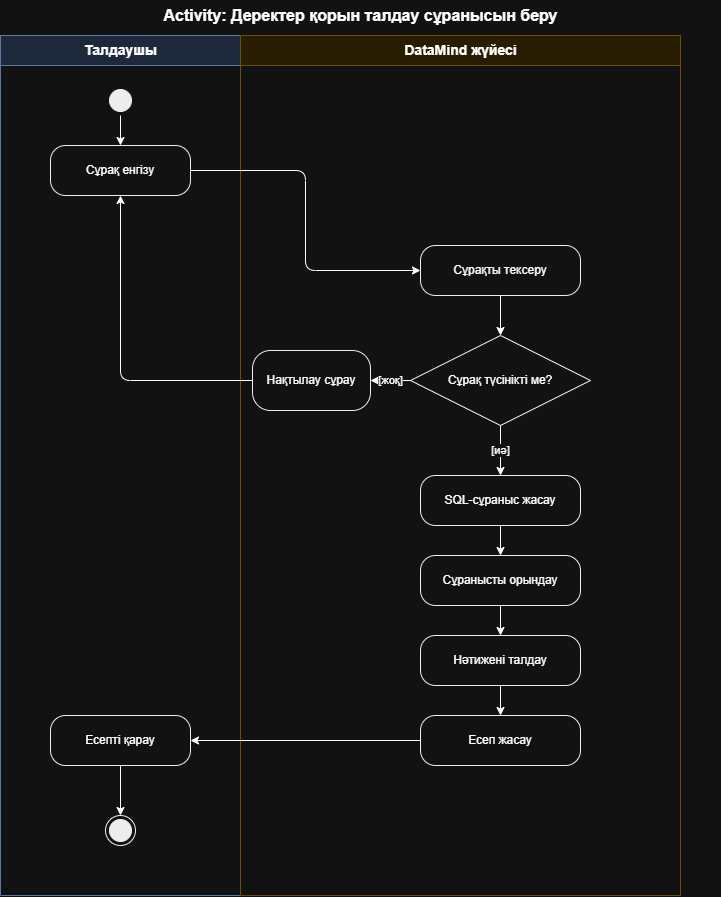

The diagram above was exported from draw.io. Its source (the exported page's mxGraphModel, read from the mxfile embedded in the PNG):
<mxGraphModel dx="2086" dy="1151" grid="1" gridSize="10" guides="1" tooltips="1" connect="1" arrows="1" fold="1" page="1" pageScale="1" pageWidth="827" pageHeight="1169" math="0" shadow="0">
  <root>
    <mxCell id="0" />
    <mxCell id="1" parent="0" />
    <mxCell id="title" parent="1" style="text;html=1;align=center;verticalAlign=middle;fontSize=16;fontStyle=1;" value="Activity: Деректер қорын талдау сұранысын беру" vertex="1">
      <mxGeometry height="30" width="720" x="40" y="5" as="geometry" />
    </mxCell>
    <mxCell id="laneA" parent="1" style="swimlane;horizontal=1;startSize=30;html=1;fillColor=#dae8fc;strokeColor=#6c8ebf;fontStyle=1;fontSize=14;" value="Талдаушы" vertex="1">
      <mxGeometry height="860" width="240" x="40" y="40" as="geometry" />
    </mxCell>
    <mxCell id="start" parent="laneA" style="ellipse;html=1;shape=startState;fillColor=#000000;strokeColor=#000000;" value="" vertex="1">
      <mxGeometry height="30" width="30" x="105" y="50" as="geometry" />
    </mxCell>
    <mxCell id="a1" parent="laneA" style="rounded=1;whiteSpace=wrap;html=1;arcSize=30;fillColor=#ffffff;strokeColor=#000000;" value="Сұрақ енгізу" vertex="1">
      <mxGeometry height="50" width="140" x="50" y="110" as="geometry" />
    </mxCell>
    <mxCell id="a2" parent="laneA" style="rounded=1;whiteSpace=wrap;html=1;arcSize=30;fillColor=#ffffff;strokeColor=#000000;" value="Есепті қарау" vertex="1">
      <mxGeometry height="50" width="140" x="50" y="680" as="geometry" />
    </mxCell>
    <mxCell id="end" parent="laneA" style="ellipse;html=1;shape=endState;fillColor=#000000;strokeColor=#000000;" value="" vertex="1">
      <mxGeometry height="30" width="30" x="105" y="780" as="geometry" />
    </mxCell>
    <mxCell id="e1" edge="1" parent="laneA" source="start" style="edgeStyle=orthogonalEdgeStyle;html=1;endArrow=classic;exitX=0.5;exitY=1;entryX=0.5;entryY=0;" target="a1">
      <mxGeometry relative="1" as="geometry" />
    </mxCell>
    <mxCell id="e11" edge="1" parent="laneA" source="a2" style="edgeStyle=orthogonalEdgeStyle;html=1;endArrow=classic;exitX=0.5;exitY=1;entryX=0.5;entryY=0;" target="end">
      <mxGeometry relative="1" as="geometry" />
    </mxCell>
    <mxCell id="laneB" parent="1" style="swimlane;horizontal=1;startSize=30;html=1;fillColor=#fff2cc;strokeColor=#d6b656;fontStyle=1;fontSize=14;" value="DataMind жүйесі" vertex="1">
      <mxGeometry height="860" width="440" x="280" y="40" as="geometry" />
    </mxCell>
    <mxCell id="b1" parent="laneB" style="rounded=1;whiteSpace=wrap;html=1;arcSize=30;fillColor=#ffffff;strokeColor=#000000;" value="Сұрақты тексеру" vertex="1">
      <mxGeometry height="50" width="160" x="180" y="210" as="geometry" />
    </mxCell>
    <mxCell id="d1" parent="laneB" style="rhombus;whiteSpace=wrap;html=1;fillColor=#ffffff;strokeColor=#000000;" value="Сұрақ түсінікті ме?" vertex="1">
      <mxGeometry height="90" width="180" x="170" y="300" as="geometry" />
    </mxCell>
    <mxCell id="b2" parent="laneB" style="rounded=1;whiteSpace=wrap;html=1;arcSize=30;fillColor=#ffffff;strokeColor=#000000;" value="Нақтылау сұрау" vertex="1">
      <mxGeometry height="60" width="118" x="12" y="315" as="geometry" />
    </mxCell>
    <mxCell id="b3" parent="laneB" style="rounded=1;whiteSpace=wrap;html=1;arcSize=30;fillColor=#ffffff;strokeColor=#000000;" value="SQL-сұраныс жасау" vertex="1">
      <mxGeometry height="50" width="160" x="180" y="440" as="geometry" />
    </mxCell>
    <mxCell id="b4" parent="laneB" style="rounded=1;whiteSpace=wrap;html=1;arcSize=30;fillColor=#ffffff;strokeColor=#000000;" value="Сұранысты орындау" vertex="1">
      <mxGeometry height="50" width="160" x="180" y="520" as="geometry" />
    </mxCell>
    <mxCell id="b5" parent="laneB" style="rounded=1;whiteSpace=wrap;html=1;arcSize=30;fillColor=#ffffff;strokeColor=#000000;" value="Нәтижені талдау" vertex="1">
      <mxGeometry height="50" width="160" x="180" y="600" as="geometry" />
    </mxCell>
    <mxCell id="b6" parent="laneB" style="rounded=1;whiteSpace=wrap;html=1;arcSize=30;fillColor=#ffffff;strokeColor=#000000;" value="Есеп жасау" vertex="1">
      <mxGeometry height="50" width="160" x="180" y="680" as="geometry" />
    </mxCell>
    <mxCell id="e3" edge="1" parent="laneB" source="b1" style="edgeStyle=orthogonalEdgeStyle;html=1;endArrow=classic;exitX=0.5;exitY=1;entryX=0.5;entryY=0;" target="d1">
      <mxGeometry relative="1" as="geometry" />
    </mxCell>
    <mxCell id="e4" edge="1" parent="laneB" source="d1" style="edgeStyle=orthogonalEdgeStyle;html=1;endArrow=classic;exitX=0.5;exitY=1;entryX=0.5;entryY=0;" target="b3" value="[иә]">
      <mxGeometry relative="1" as="geometry" />
    </mxCell>
    <mxCell id="e5" edge="1" parent="laneB" source="d1" style="edgeStyle=orthogonalEdgeStyle;html=1;endArrow=classic;exitX=0;exitY=0.5;entryX=1;entryY=0.5;" target="b2" value="[жоқ]">
      <mxGeometry relative="1" as="geometry" />
    </mxCell>
    <mxCell id="e7" edge="1" parent="laneB" source="b3" style="edgeStyle=orthogonalEdgeStyle;html=1;endArrow=classic;" target="b4">
      <mxGeometry relative="1" as="geometry" />
    </mxCell>
    <mxCell id="e8" edge="1" parent="laneB" source="b4" style="edgeStyle=orthogonalEdgeStyle;html=1;endArrow=classic;" target="b5">
      <mxGeometry relative="1" as="geometry" />
    </mxCell>
    <mxCell id="e9" edge="1" parent="laneB" source="b5" style="edgeStyle=orthogonalEdgeStyle;html=1;endArrow=classic;" target="b6">
      <mxGeometry relative="1" as="geometry" />
    </mxCell>
    <mxCell id="e2" edge="1" parent="1" source="a1" style="edgeStyle=orthogonalEdgeStyle;html=1;endArrow=classic;exitX=1;exitY=0.5;entryX=0;entryY=0.5;" target="b1">
      <mxGeometry relative="1" as="geometry" />
    </mxCell>
    <mxCell id="e6" edge="1" parent="1" source="b2" style="edgeStyle=orthogonalEdgeStyle;html=1;endArrow=classic;exitX=0;exitY=0.5;entryX=0.5;entryY=1;" target="a1">
      <mxGeometry relative="1" as="geometry" />
    </mxCell>
    <mxCell id="e10" edge="1" parent="1" source="b6" style="edgeStyle=orthogonalEdgeStyle;html=1;endArrow=classic;exitX=0;exitY=0.5;entryX=1;entryY=0.5;" target="a2">
      <mxGeometry relative="1" as="geometry" />
    </mxCell>
  </root>
</mxGraphModel>